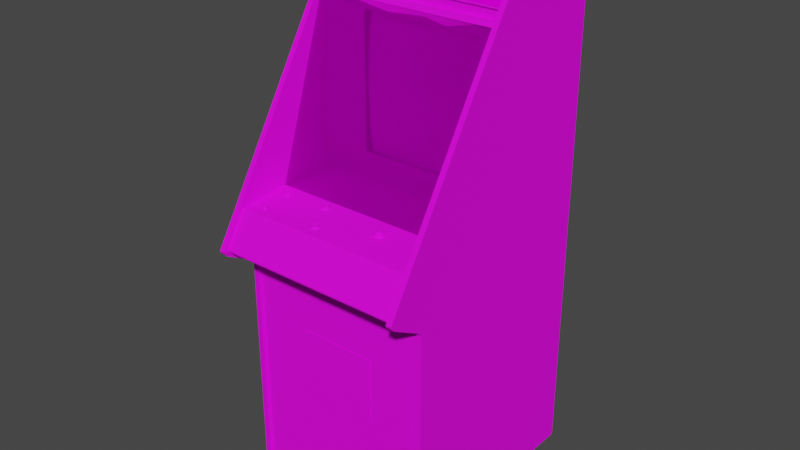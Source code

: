 # Source: tempest.blend  (saved by Blender 2.93.20; exported with 4.5.12 LTS)
import bpy
from mathutils import Matrix  # noqa: F401  (used for matrix-valued properties, if any)

bpy.ops.wm.read_factory_settings(use_empty=True)
scene = bpy.context.scene
scene.name = 'Scene'

# ---- images (referenced by path relative to the original .blend; pixels are not part of the script)
import os
ASSET_DIR = os.environ.get("B2B_ASSET_DIR", "")  # directory of the original .blend (textures are referenced by path, not embedded)
HERE = os.path.dirname(os.path.abspath(__file__))  # packed textures are extracted next to this script under _unpacked/

def load_image(name, relpath, width, height, colorspace="sRGB"):
    """Load a texture the original file referenced (path relative to the .blend, or extracted next to this script)."""
    p = next((c for c in (os.path.join(HERE, relpath), os.path.join(ASSET_DIR, relpath)) if relpath and os.path.exists(c)), "")
    if p:
        img = bpy.data.images.load(p, check_existing=True)
        img.name = name
    else:  # same state as the original file: an image datablock whose file is absent (Cycles renders it pink)
        img = bpy.data.images.new(name, width, height)
        img.source = "FILE"
        img.filepath = "//" + (relpath or name)
    img.colorspace_settings.name = colorspace
    return img
img_tempestmarqueemap_tiff = load_image('tempestmarqueemap.TIFF', 'tempestmarqueemap.TIFF', 1024, 1024, 'sRGB')
img_tempesttitlemap_tiff = load_image('tempesttitlemap.TIFF', 'tempesttitlemap.TIFF', 1024, 1024, 'sRGB')
img_tempestglassa_tiff = load_image('tempestglassa.TIFF', 'tempestglassa.TIFF', 1024, 1024, 'sRGB')
img_tempesttexturemap_tiff = load_image('tempesttexturemap.TIFF', 'tempesttexturemap.TIFF', 1024, 1024, 'sRGB')

# ---- materials (node trees are filled in below, after node groups)
mat_tempestmarquee = bpy.data.materials.new('tempestmarquee')
mat_tempestmarquee.use_transparent_shadow = False
mat_tempestmarquee.roughness = 0.8807
mat_tempestmarquee.specular_intensity = 0.0
mat_tempesttitle = bpy.data.materials.new('tempesttitle')
mat_tempesttitle.use_transparent_shadow = False
mat_tempesttitle.roughness = 0.8807
mat_tempesttitle.specular_intensity = 0.0
mat_tempestglass = bpy.data.materials.new('tempestglass')
mat_tempestglass.use_transparent_shadow = False
mat_tempestglass.roughness = 0.8807
mat_tempestglass.specular_intensity = 0.0
mat_tempesttexture = bpy.data.materials.new('tempesttexture')
mat_tempesttexture.use_transparent_shadow = False
mat_tempesttexture.roughness = 0.8539
mat_tempesttexture.specular_intensity = 0.1765

# ---- node groups
ng_auto_smooth = bpy.data.node_groups.new('Auto Smooth', 'GeometryNodeTree')
_s = ng_auto_smooth.interface.new_socket(name='Geometry', in_out='OUTPUT', socket_type='NodeSocketGeometry')
_s = ng_auto_smooth.interface.new_socket(name='Geometry', in_out='INPUT', socket_type='NodeSocketGeometry')
_s = ng_auto_smooth.interface.new_socket(name='Angle', in_out='INPUT', socket_type='NodeSocketFloat')
_s.subtype = 'ANGLE'
_s.min_value = 0.0
_s.max_value = 3.142
ng_auto_smooth.is_modifier = True
_N = ng_auto_smooth.nodes; _L = ng_auto_smooth.links
n0 = _N.new('NodeGroupOutput'); n0.name = 'Group Output'; n0.location = (480, -100)
n1 = _N.new('NodeGroupInput'); n1.name = 'Group Input'; n1.location = (-420, -300)
n2 = _N.new('NodeGroupInput'); n2.name = 'Group Input.001'; n2.location = (-60, -100)
n3 = _N.new('GeometryNodeSetShadeSmooth'); n3.name = 'Set Shade Smooth'; n3.location = (120, -100)
n3.domain = 'EDGE'
n4 = _N.new('GeometryNodeSetShadeSmooth'); n4.name = 'Set Shade Smooth.001'; n4.location = (300, -100)
n5 = _N.new('GeometryNodeInputMeshEdgeAngle'); n5.name = 'Edge Angle'; n5.location = (-420, -220)
n6 = _N.new('GeometryNodeInputEdgeSmooth'); n6.name = 'Is Edge Smooth'; n6.location = (-60, -160)
n7 = _N.new('GeometryNodeInputShadeSmooth'); n7.name = 'Is Face Smooth'; n7.location = (-240, -340)
n8 = _N.new('FunctionNodeBooleanMath'); n8.name = 'Boolean Math'; n8.location = (-60, -220)
n9 = _N.new('FunctionNodeCompare'); n9.name = 'Compare'; n9.location = (-240, -180)
n9.operation = 'LESS_EQUAL'
_L.new(n5.outputs[0], n9.inputs[0])
_L.new(n4.outputs[0], n0.inputs[0])
_L.new(n1.outputs[1], n9.inputs[1])
_L.new(n9.outputs[0], n8.inputs[0])
_L.new(n7.outputs[0], n8.inputs[1])
_L.new(n2.outputs[0], n3.inputs[0])
_L.new(n6.outputs[0], n3.inputs[1])
_L.new(n3.outputs[0], n4.inputs[0])
_L.new(n8.outputs[0], n3.inputs[2])
n0.is_active_output = True

# ---- material node trees
mat_tempestmarquee.use_nodes = True; mat_tempestmarquee.node_tree.nodes.clear()
_N = mat_tempestmarquee.node_tree.nodes; _L = mat_tempestmarquee.node_tree.links
n0 = _N.new('ShaderNodeBsdfPrincipled'); n0.name = 'Principled BSDF'; n0.location = (10, 300)
n0.distribution = 'GGX'
n0.subsurface_method = 'BURLEY'
n0.inputs[2].default_value = 0.8807
n0.inputs[3].default_value = 1.45
n0.inputs[13].default_value = 0.0
n0.inputs[27].default_value = (0.0, 0.0, 0.0, 1.0)
n0.inputs[28].default_value = 1.0
n1 = _N.new('ShaderNodeOutputMaterial'); n1.name = 'Material Output'; n1.location = (300, 300)
n2 = _N.new('ShaderNodeTexImage'); n2.name = 'Image Texture'; n2.location = (-300, 600)
n2.image = img_tempestmarqueemap_tiff
_L.new(n0.outputs[0], n1.inputs[0])
_L.new(n2.outputs[0], n0.inputs[0])
n1.is_active_output = True
mat_tempesttitle.use_nodes = True; mat_tempesttitle.node_tree.nodes.clear()
_N = mat_tempesttitle.node_tree.nodes; _L = mat_tempesttitle.node_tree.links
n0 = _N.new('ShaderNodeBsdfPrincipled'); n0.name = 'Principled BSDF'; n0.location = (10, 300)
n0.distribution = 'GGX'
n0.subsurface_method = 'BURLEY'
n0.inputs[2].default_value = 0.8807
n0.inputs[3].default_value = 1.45
n0.inputs[13].default_value = 0.0
n0.inputs[27].default_value = (0.0, 0.0, 0.0, 1.0)
n0.inputs[28].default_value = 1.0
n1 = _N.new('ShaderNodeOutputMaterial'); n1.name = 'Material Output'; n1.location = (300, 300)
n2 = _N.new('ShaderNodeTexImage'); n2.name = 'Image Texture'; n2.location = (-300, 600)
n2.image = img_tempesttitlemap_tiff
_L.new(n0.outputs[0], n1.inputs[0])
_L.new(n2.outputs[0], n0.inputs[0])
n1.is_active_output = True
mat_tempestglass.use_nodes = True; mat_tempestglass.node_tree.nodes.clear()
_N = mat_tempestglass.node_tree.nodes; _L = mat_tempestglass.node_tree.links
n0 = _N.new('ShaderNodeBsdfPrincipled'); n0.name = 'Principled BSDF'; n0.location = (10, 300)
n0.distribution = 'GGX'
n0.subsurface_method = 'BURLEY'
n0.inputs[2].default_value = 0.8807
n0.inputs[3].default_value = 1.45
n0.inputs[4].default_value = 0.2
n0.inputs[13].default_value = 0.0
n0.inputs[27].default_value = (0.0, 0.0, 0.0, 1.0)
n0.inputs[28].default_value = 1.0
n1 = _N.new('ShaderNodeOutputMaterial'); n1.name = 'Material Output'; n1.location = (300, 300)
n2 = _N.new('ShaderNodeTexImage'); n2.name = 'Image Texture'; n2.location = (-300, 600)
n2.image = img_tempestglassa_tiff
_L.new(n0.outputs[0], n1.inputs[0])
_L.new(n2.outputs[0], n0.inputs[0])
n1.is_active_output = True
mat_tempesttexture.use_nodes = True; mat_tempesttexture.node_tree.nodes.clear()
_N = mat_tempesttexture.node_tree.nodes; _L = mat_tempesttexture.node_tree.links
n0 = _N.new('ShaderNodeBsdfPrincipled'); n0.name = 'Principled BSDF'; n0.location = (10, 300)
n0.distribution = 'GGX'
n0.subsurface_method = 'BURLEY'
n0.inputs[2].default_value = 0.8539
n0.inputs[3].default_value = 1.45
n0.inputs[13].default_value = 0.1765
n0.inputs[27].default_value = (0.0, 0.0, 0.0, 1.0)
n0.inputs[28].default_value = 1.0
n1 = _N.new('ShaderNodeOutputMaterial'); n1.name = 'Material Output'; n1.location = (300, 300)
n2 = _N.new('ShaderNodeTexImage'); n2.name = 'Image Texture'; n2.location = (-300, 600)
n2.image = img_tempesttexturemap_tiff
_L.new(n0.outputs[0], n1.inputs[0])
_L.new(n2.outputs[0], n0.inputs[0])
n1.is_active_output = True

# ---- world
world_world = bpy.data.worlds.new('World'); scene.world = world_world
world_world.use_nodes = True; world_world.node_tree.nodes.clear()
_N = world_world.node_tree.nodes; _L = world_world.node_tree.links
n0 = _N.new('ShaderNodeOutputWorld'); n0.name = 'World Output'; n0.location = (300, 300)
n1 = _N.new('ShaderNodeBackground'); n1.name = 'Background'; n1.location = (10, 300)
n1.inputs[0].default_value = (0.05088, 0.05088, 0.05088, 1.0)
_L.new(n1.outputs[0], n0.inputs[0])
n0.is_active_output = True
world_world.color = (0.05088, 0.05088, 0.05088)
world_world.use_sun_shadow = False
world_world.sun_shadow_jitter_overblur = 0.0

# ---- meshes
me_tempest = bpy.data.meshes.new('tempest')
me_tempest.from_pydata([(-0.0001693, 0.6056, -0.3561), (0.06746, 0.6056, -0.3561), (0.06746, 0.622, -0.366), (-0.0001693, 0.622, -0.366), (0.03213, 0.2093, -0.2467), (-0.09478, 0.2078, -0.2497), (-0.09364, 0.0581, -0.2535), (0.03213, 0.05734, -0.2516), (0.03213, 0.3556, -0.2531), (0.1583, 0.353, -0.255), (-0.09364, 0.353, -0.255), (0.1583, 0.0581, -0.2535), (0.1594, 0.2078, -0.2497), (0.2339, 0.3484, -0.2573), (-0.09022, -0.03309, -0.2577), (-0.1696, 0.3484, -0.2573), (0.2339, 0.06076, -0.2562), (0.03213, -0.03651, -0.2569), (0.224, 0.4278, -0.2607), (-0.09022, 0.44, -0.26), (0.03213, 0.4441, -0.2592), (0.03213, 0.4441, -0.2596), (0.1549, 0.44, -0.2603), (-0.1594, 0.4278, -0.2607), (-0.09022, 0.44, -0.2603), (-0.1696, 0.06076, -0.2562), (-0.1727, 0.2059, -0.2539), (-0.1727, 0.2055, -0.2543), (-0.1696, 0.348, -0.2577), (0.2373, 0.2059, -0.2539), (0.2373, 0.2055, -0.2543), (0.2339, 0.06038, -0.2565), (0.1549, -0.03309, -0.2577), (0.03213, -0.03689, -0.2573), (-0.09022, -0.03347, -0.2581), (0.2339, 0.348, -0.2577), (0.1549, 0.44, -0.26), (0.224, 0.4278, -0.2611), (-0.1696, 0.06038, -0.2565), (0.224, -0.02169, -0.2584), (0.1549, -0.03347, -0.2581), (-0.1594, -0.02207, -0.2588), (-0.1594, -0.02169, -0.2584), (0.224, -0.02207, -0.2588), (-0.1594, 0.4278, -0.2611), (-0.2772, 0.4985, -0.1756), (-0.2772, -0.07945, 0.01323), (0.341, -0.07945, 0.01323), (0.341, 0.4985, -0.1756), (-0.2209, -0.06767, 0.05845), (-0.2209, -0.06691, 0.05123), (-0.2209, -0.07109, 0.05807), (-0.2209, -0.08097, 0.06529), (-0.2293, -0.08097, 0.06187), (-0.2175, -0.07451, 0.1512), (-0.2175, -0.06729, 0.05465), (-0.2095, -0.08021, 0.05389), (-0.2247, -0.07831, 0.1508), (-0.2247, -0.07451, 0.1512), (-0.2247, -0.07071, 0.05465), (-0.2247, -0.06729, 0.05465), (-0.2236, -0.06729, 0.05731), (-0.2175, -0.07831, 0.1508), (-0.2209, -0.07793, 0.1474), (-0.2209, -0.07451, 0.1477), (-0.2236, -0.07451, 0.1485), (-0.2209, -0.07831, 0.1542), (-0.2209, -0.07489, 0.1546), (-0.2186, -0.07489, 0.1534), (-0.2175, -0.07071, 0.05465), (-0.2186, -0.07033, 0.05199), (-0.2186, -0.06691, 0.05237), (-0.2772, -1.057, -0.5803), (-0.2772, 0.693, -0.5803), (0.341, 0.693, -0.5803), (-0.295, -1.054, 0.1436), (-0.295, -0.2941, 0.1432), (0.341, 0.698, -0.2873), (-0.2779, 0.6843, -0.2881), (0.3593, -1.054, -0.5871), (-0.295, -1.054, -0.5871), (0.3403, 0.6843, -0.2881), (0.341, -1.057, -0.5803), (-0.2772, -0.2592, 0.1333), (-0.2772, -1.053, 0.1333), (0.341, -1.053, 0.1333), (0.341, -0.2592, 0.1333), (-0.2779, -0.06691, -0.3067), (-0.2779, -0.08553, 0.02425), (0.3403, -0.08553, 0.02425), (0.3403, -0.06691, -0.3067), (0.341, -0.07679, 0.01209), (-0.2768, -0.07679, 0.01209), (-0.2768, -0.09009, 0.1804), (-0.295, 0.6983, -0.5871), (0.341, 0.6983, -0.5871), (0.3593, 0.6983, -0.5871), (0.1621, -0.4613, 0.1363), (-0.1001, -0.4613, 0.1363), (-0.1001, -0.6802, 0.1363), (0.1621, -0.6802, 0.1363), (0.341, -0.282, 0.1318), (-0.2768, -0.282, 0.1318), (0.3593, -0.201, 0.2701), (0.3593, -0.2736, 0.1626), (-0.295, 0.6949, -0.282), (-0.2768, -0.201, 0.2701), (-0.2768, -0.2736, 0.1626), (-0.1746, 0.4301, -0.2432), (-0.2806, 0.4916, -0.1805), (-0.2794, -0.07261, -0.1809), (0.3422, 0.4916, -0.1805), (0.2396, 0.4301, -0.2432), (0.2396, -0.02207, -0.2436), (-0.1746, -0.02207, -0.2436), (0.3422, -0.07261, -0.1809), (0.341, 0.693, -0.2869), (-0.2772, 0.693, -0.2869), (0.341, -0.1969, 0.2553), (0.341, -0.09655, 0.1922), (-0.2768, -0.09655, 0.1922), (-0.2772, 0.5342, -0.1908), (-0.07768, -0.07603, 0.04857), (-0.2555, 0.5589, -0.2026), (-0.186, 0.5589, -0.2026), (-0.186, 0.6657, -0.2679), (-0.2555, 0.6657, -0.2679), (-0.2236, -0.07831, 0.1534), (-0.2293, -0.08819, 0.158), (-0.2209, -0.07033, 0.05085), (-0.02601, -0.08363, 0.1451), (0.1644, -0.06235, 0.07593), (0.1442, -0.06121, 0.06187), (0.1442, -0.07527, 0.08885), (0.341, 0.4886, -0.1665), (-0.2772, 0.5023, -0.1745), (0.1336, -0.07413, 0.07023), (-0.06894, -0.07185, 0.05731), (-0.07616, -0.07223, 0.06111), (-0.07578, -0.07717, 0.06187), (-0.2323, -0.08743, 0.15), (-0.2095, -0.08743, 0.15), (-0.2209, -0.07907, 0.04249), (0.341, 0.6949, -0.282), (0.341, -0.201, 0.2701), (-0.295, -0.201, 0.2701), (-0.03817, -0.07907, 0.1496), (0.1628, -0.07489, 0.08163), (0.1579, -0.07527, 0.08695), (0.1442, -0.06349, 0.08961), (-0.295, -0.2736, 0.1626), (-0.2768, -1.054, 0.1436), (-0.2768, -0.2941, 0.1432), (0.341, -0.2736, 0.1626), (0.3593, -1.054, 0.1436), (0.3593, -0.2941, 0.1432), (0.341, -0.2941, 0.1432), (0.341, 0.5319, -0.1969), (0.1556, -0.07565, 0.08923), (0.1571, -0.08591, 0.09227), (-0.01727, -0.07945, 0.1534), (-0.02449, -0.07983, 0.1576), (-0.02449, -0.08477, 0.158), (0.1647, -0.07451, 0.07479), (0.1625, -0.07375, 0.06605), (0.1381, -0.06311, 0.08581), (0.1381, -0.07527, 0.08467), (-0.2772, 0.4886, -0.1665), (0.1628, -0.06197, 0.06871), (0.1628, -0.07375, 0.06795), (-0.06818, -0.07565, 0.04059), (-0.07578, -0.07527, 0.03603), (-0.08452, -0.07565, 0.03755), (0.1465, -0.07337, 0.05921), (0.1336, -0.07489, 0.07935), (0.1298, -0.08401, 0.06833), (-0.02449, -0.08287, 0.1322), (-0.03323, -0.08287, 0.1337), (-0.03285, -0.07793, 0.1352), (-0.01651, -0.08325, 0.1367), (-0.02449, -0.07793, 0.1337), (0.1298, -0.08477, 0.07973), (0.1359, -0.08553, 0.08923), (0.1461, -0.08591, 0.09378), (-0.01651, -0.08439, 0.1534), (-0.01347, -0.08363, 0.1451), (-0.01461, -0.07869, 0.1455), (-0.06818, -0.07679, 0.05731), (-0.06476, -0.07641, 0.04895), (-0.0659, -0.07147, 0.04933), (-0.06894, -0.07071, 0.04173), (0.1579, -0.06349, 0.08809), (-0.0906, -0.07679, 0.05351), (-0.0906, -0.07603, 0.04439), (-0.09592, -0.07869, 0.04249), (-0.09592, -0.07983, 0.05541), (-0.08756, -0.08059, 0.06529), (-0.08452, -0.07717, 0.06035), (-0.04463, -0.08629, 0.1386), (-0.04463, -0.08743, 0.1515), (-0.03893, -0.08401, 0.1496), (-0.03323, -0.08477, 0.1565), (-0.03627, -0.08819, 0.1614), (-0.02335, -0.08553, 0.1265), (-0.03627, -0.08553, 0.1287), (-0.03893, -0.08363, 0.1405), (-0.2323, -0.08021, 0.05389), (-0.2209, -0.08667, 0.1386), (-0.2209, -0.08857, 0.1614), (-0.2768, -1.054, -0.5871), (0.341, -1.054, 0.1436), (0.341, -1.054, -0.5871), (-0.08946, -0.07147, 0.05351), (-0.2772, 0.5023, -0.1969), (0.341, 0.5023, -0.1745), (0.1465, -0.07565, 0.09075), (0.1385, -0.07527, 0.08695), (0.341, 0.5023, -0.1969), (-0.2768, 0.6983, -0.5871), (-0.01195, -0.08781, 0.1572), (-0.06362, -0.08021, 0.06111), (-0.06362, -0.07831, 0.03679), (-0.03817, -0.07869, 0.1413), (-0.01727, -0.07831, 0.1379), (-0.08414, -0.07071, 0.03907), (-0.08946, -0.07109, 0.04515), (-0.07616, -0.07033, 0.03755), (0.1351, -0.07451, 0.07821), (0.1351, -0.07413, 0.07137), (0.1351, -0.06197, 0.07213), (0.1351, -0.06273, 0.07935), (0.1514, -0.07299, 0.05997), (0.1514, -0.06121, 0.06073), (0.1442, -0.07337, 0.06073), (-0.02335, -0.08819, 0.1637), (-0.07464, -0.08059, 0.06757), (-0.007769, -0.08667, 0.1451), (-0.01195, -0.08591, 0.1329), (-0.05906, -0.07945, 0.04895), (-0.07464, -0.07793, 0.02995), (-0.08756, -0.07793, 0.03223), (-0.08414, -0.07223, 0.05997), (-0.03285, -0.07945, 0.1561), (0.341, -0.2827, 0.1512), (0.1359, -0.08325, 0.05883), (0.1571, -0.08287, 0.05579), (0.1461, -0.08287, 0.05427), (0.1659, -0.08515, 0.08467), (-0.2772, 0.5319, -0.1969), (0.341, -0.2204, 0.2587), (-0.295, -0.2204, 0.2587), (-0.295, -0.2132, 0.2667), (0.3593, -0.2204, 0.2587), (-0.2768, -0.2204, 0.2587), (-0.2768, -0.2033, 0.2708), (-0.295, -0.2033, 0.2708), (-0.2768, -0.2827, 0.1512), (0.3593, -0.2827, 0.1512), (-0.2293, -0.08705, 0.142), (-0.2236, -0.07793, 0.1485), (-0.2129, -0.08819, 0.158), (-0.2186, -0.07831, 0.1534), (-0.2129, -0.08097, 0.06187), (-0.2293, -0.07945, 0.04553), (-0.2129, -0.07945, 0.04553), (-0.2129, -0.08705, 0.142), (0.1625, -0.07527, 0.08353), (0.341, 0.5319, -0.1919), (-0.2768, -0.201, 0.2568), (0.1514, -0.07565, 0.08961), (0.1514, -0.06349, 0.09075), (0.1628, -0.06273, 0.08277), (0.1579, -0.06121, 0.06339), (0.1659, -0.08363, 0.06339), (0.1689, -0.08439, 0.07403), (-0.2768, -0.2048, 0.256), (-0.2768, -0.2132, 0.2667), (0.3593, -0.2132, 0.2667), (-0.2236, -0.07489, 0.1534), (-0.2236, -0.06691, 0.05237), (-0.2186, -0.07451, 0.1485), (-0.2186, -0.07109, 0.05693), (0.1556, -0.07337, 0.06035), (0.1385, -0.07337, 0.06263), (0.1381, -0.07337, 0.06491), (0.1644, -0.07413, 0.07479), (0.1381, -0.06159, 0.06567), (0.1579, -0.07337, 0.06263), (-0.2186, -0.06729, 0.05731), (-0.2186, -0.07793, 0.1485), (-0.2236, -0.07033, 0.05199), (-0.2236, -0.07109, 0.05693), (-0.295, -0.2827, 0.1512), (-0.2768, -0.09199, 0.1873), (0.341, -0.09009, 0.1804), (0.3593, 0.6968, -0.2835), (0.3593, 0.6976, -0.2858), (0.341, 0.6976, -0.2858), (-0.2768, 0.6976, -0.2858), (-0.295, 0.6968, -0.2835), (0.341, 0.6968, -0.2835), (-0.2772, 0.5327, -0.1904), (-0.2772, 0.5319, -0.1919), (0.341, -0.09199, 0.1873), (0.341, -0.2086, 0.2697), (0.341, -0.2132, 0.2667), (-0.2768, -0.2079, 0.253), (0.341, -0.2079, 0.253), (-0.2768, -0.2086, 0.2697), (0.341, -0.201, 0.2568), (-0.2768, -0.1969, 0.2553), (0.3593, 0.698, -0.2873), (0.341, -0.2048, 0.256), (-0.2768, 0.6949, -0.282), (0.341, 0.5327, -0.1904), (0.341, 0.5342, -0.1908), (0.341, -0.2033, 0.2708), (0.3593, -0.2033, 0.2708), (0.3593, -0.2067, 0.2705), (0.3593, 0.6949, -0.282), (-0.2768, 0.698, -0.2873), (-0.295, 0.698, -0.2873), (-0.2768, -0.2067, 0.2705), (-0.295, -0.2067, 0.2705), (-0.2768, 0.6968, -0.2835), (0.3593, -0.2086, 0.2697), (0.341, -0.2067, 0.2705), (-0.295, -0.2086, 0.2697), (-0.295, 0.6976, -0.2858), (0.3426, 0.6888, -0.2835), (-0.2753, 0.6888, -0.2835), (-0.2753, 0.5388, -0.1919), (0.3426, 0.5388, -0.1919)], [], [(307, 312, 275, 306), (32, 17, 33, 40), (229, 286, 284, 228), (8, 10, 5, 4), (6, 7, 4, 5), (10, 8, 20, 19), (5, 26, 25, 6), (178, 180, 176, 177), (133, 269, 270, 149), (127, 57, 140, 128), (6, 25, 42, 14), (49, 61, 291, 51), (17, 32, 11, 7), (12, 29, 13, 9), (14, 17, 7, 6), (15, 10, 19, 23), (18, 36, 9, 13), (36, 18, 37, 22), (21, 24, 19, 20), (12, 4, 7, 11), (25, 26, 27), (28, 27, 26), (13, 29, 30), (31, 30, 29), (230, 229, 228, 227), (18, 13, 35), (30, 35, 13), (24, 44, 23, 19), (42, 25, 38), (27, 38, 25), (26, 15, 28), (44, 28, 15), (14, 42, 41, 34), (17, 14, 34, 33), (66, 261, 68, 67), (29, 16, 31), (43, 31, 16), (38, 41, 42), (16, 39, 43), (15, 23, 44), (35, 37, 18), (249, 153, 104, 252), (261, 66, 208, 260), (264, 142, 129, 70), (216, 174, 181, 182), (60, 50, 279), (56, 264, 70, 69), (242, 146, 200, 201), (259, 63, 207, 258), (62, 289, 280, 54), (58, 278, 67), (215, 216, 182, 183), (60, 61, 49), (58, 65, 259, 57), (54, 280, 64), (59, 291, 61, 60), (58, 64, 65), (63, 259, 65, 64), (67, 68, 54), (186, 160, 184, 185), (49, 288, 55), (60, 279, 290, 59), (55, 71, 50), (77, 297, 296, 311), (321, 75, 76), (320, 152, 151), (77, 210, 156), (311, 155, 154), (150, 292, 256, 107), (209, 218, 320, 151), (139, 187, 137, 138), (77, 95, 211, 210), (79, 96, 311, 154), (73, 117, 116, 74), (276, 308, 327, 251), (117, 121, 315, 116), (89, 90, 87, 88), (80, 94, 218, 209), (106, 313, 105, 145), (153, 144, 143), (319, 103, 104), (150, 145, 105), (313, 106, 107), (115, 111, 112, 113), (108, 111, 109), (108, 112, 111), (243, 297, 77, 156), (114, 110, 115), (114, 115, 113), (134, 214, 135, 167), (156, 210, 154, 155), (138, 137, 122), (311, 96, 95, 77), (290, 129, 142, 263), (69, 281, 262, 56), (52, 262, 281, 51), (265, 207, 63, 289), (161, 160, 130), (131, 132, 286), (169, 133, 166), (273, 181, 175), (163, 136, 174), (267, 314, 301, 302), (71, 55, 69, 70), (289, 62, 141, 265), (306, 102, 101, 307), (268, 275, 312, 309), (90, 81, 78, 87), (213, 135, 214, 217), (146, 242, 130), (157, 267, 302, 248), (211, 95, 96, 79), (169, 147, 148), (131, 165, 149), (153, 243, 257, 104), (152, 256, 292, 76), (212, 241, 122), (273, 183, 182), (246, 244, 283, 173), (190, 189, 188, 170), (40, 43, 39, 32), (16, 11, 32, 39), (286, 132, 233, 284), (36, 20, 8, 9), (20, 36, 22, 21), (161, 242, 201, 162), (10, 15, 26, 5), (164, 163, 274, 273), (67, 278, 127, 66), (129, 290, 279, 50), (162, 184, 160, 161), (138, 241, 197, 139), (159, 247, 266, 158), (146, 222, 205, 200), (224, 226, 171, 172), (232, 272, 287, 231), (201, 200, 199, 202), (187, 139, 235, 220), (170, 188, 238, 221), (196, 235, 139, 197), (205, 177, 204, 198), (197, 192, 195, 196), (125, 126, 123, 124), (316, 326, 318, 317), (120, 310, 118, 119), (85, 86, 83, 84), (189, 137, 187, 188), (169, 287, 272, 168), (163, 173, 283), (273, 245, 282, 164), (163, 216, 215), (331, 332, 329, 330), (200, 205, 198, 199), (194, 195, 192, 193), (291, 59, 206, 53), (202, 234, 162, 201), (178, 222, 130), (223, 180, 130), (224, 225, 122), (190, 226, 122), (4, 12, 9, 8), (169, 227, 228), (131, 229, 230), (191, 270, 269, 148), (169, 284, 233), (176, 179, 237, 203), (193, 172, 240, 194), (220, 238, 188, 187), (184, 162, 234, 219), (177, 176, 203, 204), (179, 185, 236, 237), (114, 108, 109, 110), (67, 54, 64, 58), (172, 193, 225, 224), (11, 16, 29, 12), (136, 283, 244, 175), (288, 49, 51, 281), (292, 328, 321, 76), (217, 157, 248, 213), (311, 296, 257, 155), (321, 328, 298, 320), (192, 197, 241, 212), (273, 175, 244), (273, 246, 245), (273, 247, 159), (160, 186, 130), (137, 189, 122), (323, 327, 308, 322), (153, 249, 144), (79, 154, 210, 211), (150, 250, 145), (297, 300, 295, 296), (103, 252, 104), (254, 106, 145, 255), (106, 253, 107), (250, 150, 107, 253), (320, 298, 256, 152), (219, 236, 185, 184), (51, 291, 53, 52), (128, 208, 66, 127), (263, 206, 59, 290), (258, 140, 57, 259), (260, 141, 62, 261), (221, 239, 171, 170), (163, 158, 266), (172, 171, 239, 240), (180, 223, 179, 176), (173, 282, 245, 246), (226, 190, 170, 171), (223, 186, 185, 179), (313, 324, 299, 105), (168, 131, 285, 169), (169, 148, 269), (131, 149, 270), (132, 232, 231, 233), (131, 191, 271), (165, 230, 227, 166), (131, 272, 232), (249, 305, 144), (250, 251, 145), (273, 244, 246), (163, 266, 247, 274), (273, 159, 183), (158, 215, 183, 159), (273, 182, 181), (321, 94, 80, 75), (273, 274, 247), (186, 223, 130), (189, 190, 122), (241, 138, 122), (242, 161, 130), (180, 178, 130), (226, 224, 122), (222, 146, 130), (225, 212, 122), (106, 276, 253), (103, 277, 252), (54, 68, 261, 62), (281, 69, 55, 288), (50, 71, 70, 129), (174, 136, 175, 181), (177, 205, 222, 178), (64, 280, 289, 63), (57, 127, 278, 58), (163, 174, 216), (163, 282, 173), (163, 283, 136), (163, 215, 158), (163, 164, 282), (313, 107, 256), (103, 319, 143, 144), (319, 104, 257), (74, 82, 72, 73), (169, 269, 133), (147, 285, 131, 271), (169, 228, 284), (169, 285, 147), (131, 286, 229), (148, 147, 271, 191), (169, 166, 227), (131, 270, 191), (60, 49, 55, 50), (169, 233, 231), (131, 230, 165), (169, 231, 287), (131, 168, 272), (131, 232, 132), (212, 225, 193, 192), (166, 133, 149, 165), (292, 150, 105), (243, 153, 143), (326, 304, 325, 318), (47, 48, 45, 46), (296, 295, 257), (317, 103, 144, 316), (298, 324, 256), (252, 277, 305, 249), (292, 299, 328), (243, 300, 297), (251, 327, 145), (319, 295, 300, 143), (253, 276, 251, 250), (305, 304, 144), (119, 303, 293, 120), (320, 218, 94, 321), (106, 308, 276), (103, 325, 277), (92, 93, 294, 91), (99, 100, 97, 98), (292, 105, 299), (93, 293, 303, 294), (75, 80, 209, 151), (326, 316, 144), (76, 75, 151, 152), (323, 255, 145), (277, 325, 304, 305), (103, 317, 318), (243, 143, 300), (328, 299, 324, 298), (310, 268, 309, 118), (106, 254, 322), (106, 322, 308), (121, 301, 314, 315), (324, 313, 256), (103, 318, 325), (255, 323, 322, 254), (304, 326, 144), (295, 319, 257), (327, 323, 145), (155, 257, 243, 156), (2, 3, 0, 1)])
me_tempest.polygons.foreach_set('use_smooth', [True] * 311)
me_tempest.polygons.foreach_set('material_index', [3, 1, 3, 1, 1, 1, 1, 3, 3, 3, 1, 3, 1, 1, 1, 1, 1, 1, 1, 1, 1, 1, 1, 1, 3, 1, 1, 1, 1, 1, 1, 1, 1, 1, 3, 1, 1, 1, 1, 1, 1, 3, 3, 3, 3, 3, 3, 3, 3, 3, 3, 3, 3, 3, 3, 3, 3, 3, 3, 3, 3, 3, 3, 3, 3, 3, 3, 3, 3, 3, 3, 3, 3, 3, 3, 3, 3, 3, 3, 3, 3, 3, 3, 3, 3, 3, 3, 3, 3, 3, 3, 3, 3, 3, 3, 3, 3, 3, 3, 3, 3, 3, 3, 3, 3, 3, 3, 3, 3, 3, 3, 3, 3, 3, 3, 3, 3, 3, 3, 3, 1, 1, 3, 1, 1, 3, 1, 3, 3, 3, 3, 3, 3, 3, 3, 3, 3, 3, 3, 3, 3, 3, 3, 3, 3, 3, 3, 3, 3, 3, 3, 0, 3, 3, 3, 3, 3, 3, 3, 3, 1, 3, 3, 3, 3, 3, 3, 3, 3, 3, 3, 3, 3, 3, 1, 3, 3, 3, 3, 3, 3, 3, 3, 3, 3, 3, 3, 3, 3, 3, 3, 3, 3, 3, 3, 3, 3, 3, 3, 3, 3, 3, 3, 3, 3, 3, 3, 3, 3, 3, 3, 3, 3, 3, 3, 3, 3, 3, 3, 3, 3, 3, 3, 3, 3, 3, 3, 3, 3, 3, 3, 3, 3, 3, 3, 3, 3, 3, 3, 3, 3, 3, 3, 3, 3, 3, 3, 3, 3, 3, 3, 3, 3, 3, 3, 3, 3, 3, 3, 3, 3, 3, 3, 3, 3, 3, 3, 3, 3, 3, 3, 3, 2, 3, 3, 3, 3, 3, 3, 3, 3, 3, 3, 3, 3, 3, 3, 3, 3, 3, 3, 3, 3, 3, 3, 3, 3, 3, 3, 3, 3, 3, 3, 3, 3, 3, 3, 3, 3, 3, 0])
_uv = me_tempest.uv_layers.new(name='UVMap')
_uv.uv.foreach_set('vector', [0.6116, 0.003238, 0.6116, 0.003238, 0.6116, 0.003238, 0.6116, 0.003238, 0.7679, 0.05905, 0.5, 0.05068, 0.5, 0.05068, 0.7679, 0.05905, 0.4637, 0.09533, 0.4637, 0.09533, 0.4637, 0.09533, 0.4637, 0.09533, 0.5, 0.7791, 0.2237, 0.7763, 0.2209, 0.5, 0.5, 0.5, 0.2237, 0.2237, 0.5, 0.2209, 0.5, 0.5, 0.2209, 0.5, 0.2237, 0.7763, 0.5, 0.7791, 0.5, 0.9493, 0.2321, 0.9409, 0.2209, 0.5, 0.05068, 0.5, 0.05905, 0.2321, 0.2237, 0.2237, 0.4553, 0.08417, 0.4777, 0.08696, 0.4777, 0.09254, 0.4526, 0.08975, 0.4637, 0.09533, 0.4637, 0.09533, 0.4637, 0.09533, 0.4637, 0.09533, 0.8712, 0.6702, 0.8712, 0.6702, 0.8712, 0.6702, 0.8712, 0.6702, 0.2237, 0.2237, 0.05905, 0.2321, 0.08138, 0.08138, 0.2321, 0.05905, 0.3856, 0.5921, 0.3856, 0.5921, 0.3856, 0.5921, 0.3856, 0.5921, 0.5, 0.05068, 0.7679, 0.05905, 0.7763, 0.2237, 0.5, 0.2209, 0.7791, 0.5, 0.9493, 0.5, 0.9409, 0.7679, 0.7763, 0.7763, 0.2321, 0.05905, 0.5, 0.05068, 0.5, 0.2209, 0.2237, 0.2237, 0.05905, 0.7679, 0.2237, 0.7763, 0.2321, 0.9409, 0.08138, 0.9186, 0.9186, 0.9186, 0.7679, 0.9409, 0.7763, 0.7763, 0.9409, 0.7679, 0.7679, 0.9409, 0.9186, 0.9186, 0.9186, 0.9186, 0.7679, 0.9409, 0.5, 0.9493, 0.2321, 0.9409, 0.2321, 0.9409, 0.5, 0.9493, 0.7791, 0.5, 0.5, 0.5, 0.5, 0.2209, 0.7763, 0.2237, 0.05905, 0.2321, 0.05068, 0.5, 0.05068, 0.5, 0.05905, 0.7679, 0.05068, 0.5, 0.05068, 0.5, 0.9409, 0.7679, 0.9493, 0.5, 0.9493, 0.5, 0.9409, 0.2321, 0.9493, 0.5, 0.9493, 0.5, 0.4637, 0.09533, 0.4637, 0.09533, 0.4637, 0.09533, 0.4637, 0.09533, 0.9186, 0.9186, 0.9409, 0.7679, 0.9409, 0.7679, 0.9493, 0.5, 0.9409, 0.7679, 0.9409, 0.7679, 0.2321, 0.9409, 0.08138, 0.9186, 0.08138, 0.9186, 0.2321, 0.9409, 0.08138, 0.08138, 0.05905, 0.2321, 0.05905, 0.2321, 0.05068, 0.5, 0.05905, 0.2321, 0.05905, 0.2321, 0.05068, 0.5, 0.05905, 0.7679, 0.05905, 0.7679, 0.08138, 0.9186, 0.05905, 0.7679, 0.05905, 0.7679, 0.2321, 0.05905, 0.08138, 0.08138, 0.08138, 0.08138, 0.2321, 0.05905, 0.5, 0.05068, 0.2321, 0.05905, 0.2321, 0.05905, 0.5, 0.05068, 0.3856, 0.5921, 0.3856, 0.5921, 0.3856, 0.5921, 0.3856, 0.5921, 0.9493, 0.5, 0.9409, 0.2321, 0.9409, 0.2321, 0.9186, 0.08138, 0.9409, 0.2321, 0.9409, 0.2321, 0.05905, 0.2321, 0.08138, 0.08138, 0.08138, 0.08138, 0.9409, 0.2321, 0.9186, 0.08138, 0.9186, 0.08138, 0.05905, 0.7679, 0.08138, 0.9186, 0.08138, 0.9186, 0.9409, 0.7679, 0.9186, 0.9186, 0.9186, 0.9186, 0.9019, 0.00882, 0.9019, 0.00882, 0.9019, 0.00882, 0.9019, 0.00882, 0.8712, 0.6702, 0.8712, 0.6702, 0.8712, 0.6702, 0.8712, 0.6702, 0.8712, 0.6702, 0.8712, 0.6702, 0.8712, 0.6702, 0.8712, 0.6702, 0.4163, 0.1065, 0.4163, 0.1065, 0.4163, 0.1065, 0.4163, 0.1065, 0.3856, 0.5921, 0.3856, 0.5921, 0.3856, 0.5921, 0.8712, 0.6702, 0.8712, 0.6702, 0.8712, 0.6702, 0.8712, 0.6702, 0.4553, 0.02556, 0.4386, 0.04231, 0.4358, 0.0451, 0.4526, 0.02556, 0.8712, 0.6702, 0.8712, 0.6702, 0.8712, 0.6702, 0.8712, 0.6702, 0.3856, 0.5921, 0.3856, 0.5921, 0.3856, 0.5921, 0.3856, 0.5921, 0.3856, 0.5921, 0.3856, 0.5921, 0.3856, 0.5921, 0.4163, 0.1065, 0.4163, 0.1065, 0.4163, 0.1065, 0.4163, 0.1065, 0.3856, 0.5921, 0.3856, 0.5921, 0.3856, 0.5921, 0.3856, 0.5921, 0.3856, 0.5921, 0.3856, 0.5921, 0.3856, 0.5921, 0.3856, 0.5921, 0.3856, 0.5921, 0.3856, 0.5921, 0.3856, 0.5921, 0.3856, 0.5921, 0.3856, 0.5921, 0.3856, 0.5921, 0.3856, 0.5921, 0.3856, 0.5921, 0.3856, 0.5921, 0.3856, 0.5921, 0.3856, 0.5921, 0.3856, 0.5921, 0.3856, 0.5921, 0.3856, 0.5921, 0.3856, 0.5921, 0.3856, 0.5921, 0.5056, 0.05347, 0.4972, 0.03115, 0.5, 0.03394, 0.5084, 0.05626, 0.3856, 0.5921, 0.3856, 0.5921, 0.3856, 0.5921, 0.3856, 0.5921, 0.3856, 0.5921, 0.3856, 0.5921, 0.3856, 0.5921, 0.3856, 0.5921, 0.3856, 0.5921, 0.3856, 0.5921, 0.9019, 0.00882, 0.9019, 0.00882, 0.9019, 0.00882, 0.9019, 0.00882, 0.1651, 0.9996, 0.3939, 0.006029, 0.3939, 0.4358, 0.4442, 0.1065, 0.4442, 0.1065, 0.4442, 0.1065, 0.4386, 0.1037, 0.4386, 0.1037, 0.4386, 0.1037, 0.1651, 1.002, 0.3967, 0.4358, 0.3967, 0.003238, 0.8963, 0.00882, 0.8963, 0.00882, 0.8963, 0.00882, 0.8963, 0.00882, 0.4442, 0.1065, 0.4442, 0.1065, 0.4442, 0.1065, 0.4442, 0.1065, 0.4777, 0.01998, 0.5, 0.03394, 0.4972, 0.03115, 0.4777, 0.01998, 0.4386, 0.1037, 0.4386, 0.1037, 0.4386, 0.1037, 0.4386, 0.1037, 0.006029, 0.003238, 0.006029, 1.002, 0.1651, 1.002, 0.3967, 0.003238, 0.4163, 0.1065, 0.4163, 0.1065, 0.4163, 0.1065, 0.4163, 0.1065, 0.8963, 0.00882, 0.8963, 0.00882, 0.8963, 0.00882, 0.8963, 0.00882, 0.4163, 0.1065, 0.4163, 0.1065, 0.4163, 0.1065, 0.4163, 0.1065, 0.5251, 0.09533, 0.5251, 0.09533, 0.5251, 0.09533, 0.5251, 0.09533, 0.8963, 0.00882, 0.8963, 0.00882, 0.8963, 0.00882, 0.8963, 0.00882, 0.8963, 0.00882, 0.8963, 0.00882, 0.8963, 0.00882, 0.8963, 0.00882, 0.4386, 0.1037, 0.4386, 0.1037, 0.4386, 0.1037, 0.1679, 0.9996, 0.4637, 0.4888, 0.4079, 0.447, 0.4023, 0.4498, 0.4609, 0.4888, 0.1679, 0.9996, 0.4442, 0.1065, 0.4442, 0.1065, 0.4442, 0.1065, 0.4386, 0.0758, 0.4386, 0.0758, 0.4386, 0.0758, 0.4386, 0.0758, 0.4386, 0.0758, 0.4386, 0.0758, 0.4386, 0.0758, 0.4386, 0.0758, 0.4386, 0.0758, 0.4386, 0.0758, 0.4386, 0.1037, 0.4386, 0.1037, 0.4386, 0.1037, 0.4386, 0.1037, 0.4386, 0.0758, 0.4386, 0.0758, 0.4386, 0.0758, 0.4386, 0.0758, 0.4386, 0.0758, 0.4386, 0.0758, 0.4246, 0.1121, 0.4246, 0.1121, 0.4246, 0.1121, 0.4246, 0.1121, 0.9019, 0.00882, 0.9019, 0.00882, 0.9019, 0.00882, 0.9019, 0.00882, 0.4777, 0.01998, 0.4972, 0.03115, 0.4721, 0.05626, 0.9019, 0.00882, 0.9019, 0.00882, 0.9019, 0.00882, 0.9019, 0.00882, 0.8712, 0.6702, 0.8712, 0.6702, 0.8712, 0.6702, 0.8712, 0.6702, 0.8712, 0.6702, 0.8712, 0.6702, 0.8712, 0.6702, 0.8712, 0.6702, 0.8712, 0.6702, 0.8712, 0.6702, 0.8712, 0.6702, 0.8712, 0.6702, 0.8712, 0.6702, 0.8712, 0.6702, 0.8712, 0.6702, 0.8712, 0.6702, 0.4777, 0.01998, 0.4972, 0.03115, 0.4721, 0.05626, 0.4637, 0.09533, 0.4637, 0.09533, 0.4637, 0.09533, 0.4637, 0.09533, 0.4637, 0.09533, 0.4637, 0.09533, 0.4163, 0.1065, 0.4163, 0.1065, 0.4163, 0.1065, 0.4163, 0.1065, 0.4163, 0.1065, 0.4163, 0.1065, 0.4163, 0.1065, 0.4163, 0.1065, 0.4163, 0.1065, 0.4163, 0.1065, 0.3856, 0.5921, 0.3856, 0.5921, 0.3856, 0.5921, 0.3856, 0.5921, 0.8712, 0.6702, 0.8712, 0.6702, 0.8712, 0.6702, 0.8712, 0.6702, 0.6116, 0.003238, 0.6116, 0.003238, 0.6116, 0.003238, 0.6116, 0.003238, 0.6033, 0.7679, 0.5977, 0.7679, 0.5977, 0.000447, 0.6033, 0.000447, 0.5251, 0.09533, 0.5251, 0.09533, 0.5251, 0.09533, 0.5251, 0.09533, 0.4246, 0.1121, 0.4246, 0.1121, 0.4246, 0.1121, 0.4246, 0.1121, 0.4386, 0.04231, 0.4553, 0.02556, 0.4721, 0.05626, 0.4163, 0.1065, 0.4163, 0.1065, 0.4163, 0.1065, 0.4163, 0.1065, 0.9019, 0.00882, 0.9019, 0.00882, 0.9019, 0.00882, 0.9019, 0.00882, 0.4637, 0.09533, 0.4637, 0.09533, 0.4637, 0.09533, 0.4637, 0.09533, 0.4637, 0.09533, 0.4637, 0.09533, 0.9019, 0.00882, 0.9019, 0.00882, 0.9019, 0.00882, 0.9019, 0.00882, 0.8963, 0.00882, 0.8963, 0.00882, 0.8963, 0.00882, 0.8963, 0.00882, 0.4386, 0.04231, 0.4553, 0.02556, 0.4721, 0.05626, 0.4163, 0.1065, 0.4163, 0.1065, 0.4163, 0.1065, 0.4163, 0.1065, 0.4163, 0.1065, 0.4163, 0.1065, 0.4163, 0.1065, 0.4972, 0.0758, 0.5056, 0.05347, 0.5084, 0.05626, 0.5, 0.08138, 0.7679, 0.05905, 0.9186, 0.08138, 0.9186, 0.08138, 0.7679, 0.05905, 0.9409, 0.2321, 0.7763, 0.2237, 0.7679, 0.05905, 0.9186, 0.08138, 0.4637, 0.09533, 0.4637, 0.09533, 0.4637, 0.09533, 0.4637, 0.09533, 0.7679, 0.9409, 0.5, 0.9493, 0.5, 0.7791, 0.7763, 0.7763, 0.5, 0.9493, 0.7679, 0.9409, 0.7679, 0.9409, 0.5, 0.9493, 0.4777, 0.01998, 0.4553, 0.02556, 0.4526, 0.02556, 0.4777, 0.01998, 0.2237, 0.7763, 0.05905, 0.7679, 0.05068, 0.5, 0.2209, 0.5, 0.4163, 0.1065, 0.4163, 0.1065, 0.4163, 0.1065, 0.4163, 0.1065, 0.3856, 0.5921, 0.3856, 0.5921, 0.3856, 0.5921, 0.3856, 0.5921, 0.3856, 0.5921, 0.3856, 0.5921, 0.3856, 0.5921, 0.3856, 0.5921, 0.4777, 0.01998, 0.5, 0.03394, 0.4972, 0.03115, 0.4777, 0.01998, 0.4777, 0.01998, 0.4553, 0.02556, 0.4526, 0.02556, 0.4777, 0.01998, 0.4163, 0.1065, 0.4163, 0.1065, 0.4163, 0.1065, 0.4163, 0.1065, 0.4386, 0.04231, 0.4386, 0.06464, 0.4358, 0.07022, 0.4358, 0.0451, 0.4553, 0.08417, 0.4777, 0.08696, 0.4777, 0.09254, 0.4526, 0.08975, 0.4637, 0.09533, 0.4637, 0.09533, 0.4637, 0.09533, 0.4637, 0.09533, 0.4526, 0.02556, 0.4358, 0.0451, 0.4191, 0.03952, 0.4442, 0.01161, 0.5, 0.03394, 0.4777, 0.01998, 0.4805, 0.006029, 0.514, 0.02556, 0.5, 0.08138, 0.5084, 0.05626, 0.5279, 0.05905, 0.514, 0.09254, 0.4442, 0.01161, 0.4805, 0.006029, 0.4777, 0.01998, 0.4526, 0.02556, 0.4358, 0.07022, 0.4526, 0.08975, 0.4442, 0.1037, 0.4191, 0.0758, 0.4526, 0.02556, 0.4358, 0.0451, 0.4191, 0.03952, 0.4442, 0.01161, 0.5307, 0.9968, 0.3856, 0.9968, 0.3856, 0.6814, 0.5307, 0.6814, 0.9019, 0.00882, 0.9019, 0.00882, 0.9019, 0.00882, 0.9019, 0.00882, 0.7623, 0.7679, 0.6088, 0.7679, 0.6088, 0.000447, 0.7623, 0.000447, 0.4163, 0.1065, 0.4163, 0.1065, 0.4163, 0.1065, 0.4163, 0.1065, 0.5056, 0.05347, 0.4972, 0.03115, 0.5, 0.03394, 0.5084, 0.05626, 0.4637, 0.09533, 0.4637, 0.09533, 0.4637, 0.09533, 0.4637, 0.09533, 0.4163, 0.1065, 0.4163, 0.1065, 0.4163, 0.1065, 0.4163, 0.1065, 0.4163, 0.1065, 0.4163, 0.1065, 0.4163, 0.1065, 0.4163, 0.1065, 0.4163, 0.1065, 0.4163, 0.1065, 0.000447, 0.000447, 0.9996, 0.000447, 0.9996, 0.9996, 0.000447, 0.9996, 0.4358, 0.0451, 0.4358, 0.07022, 0.4191, 0.0758, 0.4191, 0.03952, 0.4191, 0.0758, 0.4191, 0.03952, 0.4358, 0.0451, 0.4358, 0.07022, 0.8712, 0.6702, 0.8712, 0.6702, 0.8712, 0.6702, 0.8712, 0.6702, 0.4442, 0.01161, 0.4805, 0.006029, 0.4777, 0.01998, 0.4526, 0.02556, 0.4553, 0.08417, 0.4386, 0.06464, 0.4721, 0.05626, 0.4972, 0.0758, 0.4777, 0.08696, 0.4721, 0.05626, 0.4553, 0.08417, 0.4386, 0.06464, 0.4721, 0.05626, 0.4972, 0.0758, 0.4777, 0.08696, 0.4721, 0.05626, 0.5, 0.5, 0.7791, 0.5, 0.7763, 0.7763, 0.5, 0.7791, 0.4637, 0.09533, 0.4637, 0.09533, 0.4637, 0.09533, 0.4637, 0.09533, 0.4637, 0.09533, 0.4637, 0.09533, 0.4637, 0.09533, 0.4637, 0.09533, 0.4637, 0.09533, 0.4637, 0.09533, 0.4637, 0.09533, 0.4637, 0.09533, 0.4637, 0.09533, 0.4777, 0.09254, 0.5, 0.08138, 0.514, 0.09254, 0.4805, 0.1121, 0.4358, 0.07022, 0.4526, 0.08975, 0.4442, 0.1037, 0.4191, 0.0758, 0.514, 0.02556, 0.5279, 0.05905, 0.5084, 0.05626, 0.5, 0.03394, 0.5, 0.03394, 0.4777, 0.01998, 0.4805, 0.006029, 0.514, 0.02556, 0.4526, 0.08975, 0.4777, 0.09254, 0.4805, 0.1121, 0.4442, 0.1037, 0.5, 0.08138, 0.5084, 0.05626, 0.5279, 0.05905, 0.514, 0.09254, 0.4386, 0.0758, 0.4386, 0.0758, 0.4386, 0.0758, 0.4386, 0.0758, 0.3856, 0.5921, 0.3856, 0.5921, 0.3856, 0.5921, 0.3856, 0.5921, 0.4526, 0.08975, 0.4358, 0.07022, 0.4386, 0.06464, 0.4553, 0.08417, 0.7763, 0.2237, 0.9409, 0.2321, 0.9493, 0.5, 0.7791, 0.5, 0.4163, 0.1065, 0.4163, 0.1065, 0.4163, 0.1065, 0.4163, 0.1065, 0.3856, 0.5921, 0.3856, 0.5921, 0.3856, 0.5921, 0.3856, 0.5921, 0.3967, 0.4442, 0.1651, 0.9996, 0.1651, 0.9996, 0.3939, 0.4358, 0.5335, 0.003238, 0.5921, 0.003238, 0.5921, 0.9968, 0.5335, 0.9968, 0.1651, 1.002, 0.1679, 1.002, 0.4023, 0.4442, 0.3967, 0.4358, 0.8963, 0.00882, 0.8963, 0.00882, 0.8963, 0.00882, 0.8963, 0.00882, 0.4358, 0.0451, 0.4526, 0.02556, 0.4553, 0.02556, 0.4386, 0.04231, 0.4163, 0.1065, 0.4163, 0.1065, 0.4163, 0.1065, 0.4163, 0.1065, 0.4163, 0.1065, 0.4163, 0.1065, 0.4163, 0.1065, 0.4163, 0.1065, 0.4163, 0.1065, 0.4972, 0.03115, 0.5056, 0.05347, 0.4721, 0.05626, 0.4972, 0.03115, 0.5056, 0.05347, 0.4721, 0.05626, 0.8963, 0.00882, 0.8963, 0.00882, 0.8963, 0.00882, 0.8963, 0.00882, 0.4386, 0.1037, 0.4386, 0.1037, 0.4386, 0.1037, 0.000447, 0.000447, 0.1539, 0.000447, 0.1539, 0.9996, 0.000447, 0.9996, 0.4023, 0.4498, 0.4553, 0.4777, 0.4609, 0.4888, 0.9019, 0.00882, 0.9019, 0.00882, 0.9019, 0.00882, 0.9019, 0.00882, 0.4637, 0.4888, 0.4581, 0.4777, 0.4079, 0.447, 0.8963, 0.00882, 0.8963, 0.00882, 0.8963, 0.00882, 0.8963, 0.00882, 0.4442, 0.1065, 0.4442, 0.1065, 0.4442, 0.1065, 0.8963, 0.00882, 0.8963, 0.00882, 0.8963, 0.00882, 0.8963, 0.00882, 0.4442, 0.1065, 0.4442, 0.1065, 0.4442, 0.1065, 0.4442, 0.1065, 0.514, 0.02556, 0.5279, 0.05905, 0.5084, 0.05626, 0.5, 0.03394, 0.8712, 0.6702, 0.8712, 0.6702, 0.8712, 0.6702, 0.8712, 0.6702, 0.8712, 0.6702, 0.8712, 0.6702, 0.8712, 0.6702, 0.8712, 0.6702, 0.8712, 0.6702, 0.8712, 0.6702, 0.8712, 0.6702, 0.8712, 0.6702, 0.8712, 0.6702, 0.8712, 0.6702, 0.8712, 0.6702, 0.8712, 0.6702, 0.8712, 0.6702, 0.8712, 0.6702, 0.8712, 0.6702, 0.8712, 0.6702, 0.514, 0.09254, 0.4805, 0.1121, 0.4777, 0.09254, 0.5, 0.08138, 0.4163, 0.1065, 0.4163, 0.1065, 0.4163, 0.1065, 0.4526, 0.08975, 0.4777, 0.09254, 0.4805, 0.1121, 0.4442, 0.1037, 0.4777, 0.08696, 0.4972, 0.0758, 0.5, 0.08138, 0.4777, 0.09254, 0.4163, 0.1065, 0.4163, 0.1065, 0.4163, 0.1065, 0.4163, 0.1065, 0.4777, 0.08696, 0.4972, 0.0758, 0.5, 0.08138, 0.4777, 0.09254, 0.4972, 0.0758, 0.5056, 0.05347, 0.5084, 0.05626, 0.5, 0.08138, 0.8963, 0.00882, 0.8963, 0.00882, 0.8963, 0.00882, 0.8963, 0.00882, 0.4637, 0.09533, 0.4637, 0.09533, 0.4637, 0.09533, 0.4637, 0.09533, 0.4637, 0.09533, 0.4637, 0.09533, 0.4637, 0.09533, 0.4637, 0.09533, 0.4637, 0.09533, 0.4637, 0.09533, 0.4637, 0.09533, 0.4637, 0.09533, 0.4637, 0.09533, 0.4637, 0.09533, 0.4637, 0.09533, 0.4637, 0.09533, 0.4637, 0.09533, 0.4637, 0.09533, 0.4637, 0.09533, 0.4637, 0.09533, 0.4637, 0.09533, 0.4637, 0.09533, 0.4637, 0.09533, 0.4637, 0.09533, 0.4386, 0.1037, 0.4386, 0.1037, 0.4386, 0.1037, 0.4553, 0.4777, 0.4581, 0.4833, 0.4609, 0.4888, 0.4163, 0.1065, 0.4163, 0.1065, 0.4163, 0.1065, 0.4163, 0.1065, 0.4163, 0.1065, 0.4163, 0.1065, 0.4163, 0.1065, 0.4163, 0.1065, 0.4163, 0.1065, 0.4163, 0.1065, 0.4163, 0.1065, 0.4163, 0.1065, 0.4163, 0.1065, 0.4163, 0.1065, 0.4163, 0.1065, 0.4163, 0.1065, 0.4163, 0.1065, 0.1651, 0.9996, 0.006029, 0.9996, 0.006029, 0.006029, 0.3939, 0.006029, 0.4163, 0.1065, 0.4163, 0.1065, 0.4163, 0.1065, 0.5056, 0.05347, 0.4972, 0.0758, 0.4721, 0.05626, 0.5056, 0.05347, 0.4972, 0.0758, 0.4721, 0.05626, 0.4553, 0.02556, 0.4777, 0.01998, 0.4721, 0.05626, 0.4553, 0.02556, 0.4777, 0.01998, 0.4721, 0.05626, 0.4777, 0.08696, 0.4553, 0.08417, 0.4721, 0.05626, 0.4777, 0.08696, 0.4553, 0.08417, 0.4721, 0.05626, 0.4386, 0.06464, 0.4386, 0.04231, 0.4721, 0.05626, 0.4386, 0.06464, 0.4386, 0.04231, 0.4721, 0.05626, 0.4442, 0.1065, 0.4442, 0.1065, 0.4442, 0.1065, 0.4637, 0.4888, 0.4637, 0.4833, 0.4581, 0.4777, 0.3856, 0.5921, 0.3856, 0.5921, 0.3856, 0.5921, 0.3856, 0.5921, 0.3856, 0.5921, 0.3856, 0.5921, 0.3856, 0.5921, 0.3856, 0.5921, 0.3856, 0.5921, 0.3856, 0.5921, 0.3856, 0.5921, 0.3856, 0.5921, 0.4163, 0.1065, 0.4163, 0.1065, 0.4163, 0.1065, 0.4163, 0.1065, 0.4526, 0.08975, 0.4358, 0.07022, 0.4386, 0.06464, 0.4553, 0.08417, 0.3856, 0.5921, 0.3856, 0.5921, 0.3856, 0.5921, 0.3856, 0.5921, 0.3856, 0.5921, 0.3856, 0.5921, 0.3856, 0.5921, 0.3856, 0.5921, 0.4163, 0.1065, 0.4163, 0.1065, 0.4163, 0.1065, 0.4163, 0.1065, 0.4163, 0.1065, 0.4163, 0.1065, 0.4163, 0.1065, 0.4163, 0.1065, 0.4163, 0.1065, 0.4163, 0.1065, 0.4163, 0.1065, 0.4163, 0.1065, 0.4163, 0.1065, 0.4163, 0.1065, 0.4163, 0.1065, 0.4442, 0.1065, 0.4442, 0.1065, 0.4442, 0.1065, 0.9019, 0.00882, 0.9019, 0.00882, 0.9019, 0.00882, 0.9019, 0.00882, 0.1679, 0.9996, 0.4079, 0.447, 0.4023, 0.4442, 0.4163, 0.1065, 0.4163, 0.1065, 0.4163, 0.1065, 0.4163, 0.1065, 0.4637, 0.09533, 0.4637, 0.09533, 0.4637, 0.09533, 0.4637, 0.09533, 0.4637, 0.09533, 0.4637, 0.09533, 0.4637, 0.09533, 0.4637, 0.09533, 0.4637, 0.09533, 0.4637, 0.09533, 0.4637, 0.09533, 0.4637, 0.09533, 0.4637, 0.09533, 0.4637, 0.09533, 0.4637, 0.09533, 0.4637, 0.09533, 0.4637, 0.09533, 0.4637, 0.09533, 0.4637, 0.09533, 0.4637, 0.09533, 0.4637, 0.09533, 0.4637, 0.09533, 0.4637, 0.09533, 0.4637, 0.09533, 0.4637, 0.09533, 0.4637, 0.09533, 0.3856, 0.5921, 0.3856, 0.5921, 0.3856, 0.5921, 0.3856, 0.5921, 0.4637, 0.09533, 0.4637, 0.09533, 0.4637, 0.09533, 0.4637, 0.09533, 0.4637, 0.09533, 0.4637, 0.09533, 0.4637, 0.09533, 0.4637, 0.09533, 0.4637, 0.09533, 0.4637, 0.09533, 0.4637, 0.09533, 0.4637, 0.09533, 0.4637, 0.09533, 0.4637, 0.09533, 0.4637, 0.09533, 0.4386, 0.04231, 0.4386, 0.06464, 0.4358, 0.07022, 0.4358, 0.0451, 0.4637, 0.09533, 0.4637, 0.09533, 0.4637, 0.09533, 0.4637, 0.09533, 0.3967, 0.4442, 0.4023, 0.4498, 0.1679, 0.9996, 0.4386, 0.1037, 0.4386, 0.1037, 0.4386, 0.1037, 0.9019, 0.00882, 0.9019, 0.00882, 0.9019, 0.00882, 0.9019, 0.00882, 0.000447, 0.000447, 0.9996, 0.000447, 0.9996, 0.9996, 0.000447, 0.9996, 0.1679, 1.002, 0.1679, 1.002, 0.4023, 0.4442, 0.9019, 0.00882, 0.9019, 0.00882, 0.9019, 0.00882, 0.9019, 0.00882, 0.4442, 0.1065, 0.4442, 0.1065, 0.4442, 0.1065, 0.9019, 0.00882, 0.9019, 0.00882, 0.9019, 0.00882, 0.9019, 0.00882, 0.3967, 0.4442, 0.1679, 0.9996, 0.1651, 0.9996, 0.4386, 0.1037, 0.4386, 0.1037, 0.4386, 0.1037, 0.4581, 0.4833, 0.4609, 0.486, 0.4609, 0.4888, 0.9019, 0.00882, 0.9019, 0.00882, 0.9019, 0.00882, 0.9019, 0.00882, 0.8963, 0.00882, 0.8963, 0.00882, 0.8963, 0.00882, 0.8963, 0.00882, 0.4386, 0.1037, 0.4386, 0.1037, 0.4386, 0.1037, 0.7623, 0.000447, 0.7707, 0.000447, 0.7707, 0.7679, 0.7623, 0.7679, 0.8963, 0.00882, 0.8963, 0.00882, 0.8963, 0.00882, 0.8963, 0.00882, 0.4442, 0.1065, 0.4442, 0.1065, 0.4442, 0.1065, 0.4637, 0.4888, 0.4637, 0.486, 0.4637, 0.4833, 0.9968, 0.7679, 0.7819, 0.7679, 0.7819, 0.000447, 0.9968, 0.000447, 0.74, 0.7707, 0.994, 0.7707, 0.994, 0.9968, 0.74, 0.9968, 0.3967, 0.4442, 0.1679, 0.9996, 0.1679, 0.9996, 0.7819, 0.7679, 0.7707, 0.7679, 0.7707, 0.000447, 0.7819, 0.000447, 0.1539, 0.9996, 0.000447, 0.9996, 0.000447, 0.000447, 0.1539, 0.000447, 0.4386, 0.1037, 0.4386, 0.1037, 0.4386, 0.1037, 0.8963, 0.00882, 0.8963, 0.00882, 0.8963, 0.00882, 0.8963, 0.00882, 0.4609, 0.486, 0.4609, 0.4888, 0.4609, 0.4888, 0.9019, 0.00882, 0.9019, 0.00882, 0.9019, 0.00882, 0.9019, 0.00882, 0.4637, 0.4888, 0.4637, 0.4888, 0.4637, 0.486, 0.4386, 0.1037, 0.4386, 0.1037, 0.4386, 0.1037, 0.8963, 0.00882, 0.8963, 0.00882, 0.8963, 0.00882, 0.8963, 0.00882, 0.6088, 0.7679, 0.6033, 0.7679, 0.6033, 0.000447, 0.6088, 0.000447, 0.4442, 0.1065, 0.4442, 0.1065, 0.4442, 0.1065, 0.4442, 0.1065, 0.4442, 0.1065, 0.4442, 0.1065, 0.4163, 0.1065, 0.4163, 0.1065, 0.4163, 0.1065, 0.4163, 0.1065, 0.4442, 0.1065, 0.4442, 0.1065, 0.4442, 0.1065, 0.4637, 0.4888, 0.4637, 0.486, 0.4637, 0.486, 0.8963, 0.00882, 0.8963, 0.00882, 0.8963, 0.00882, 0.8963, 0.00882, 0.4386, 0.1037, 0.4386, 0.1037, 0.4386, 0.1037, 0.1679, 1.002, 0.1679, 0.9996, 0.4023, 0.4442, 0.4609, 0.486, 0.4609, 0.486, 0.4609, 0.4888, 0.9019, 0.00882, 0.9019, 0.00882, 0.9019, 0.00882, 0.9019, 0.00882, 0.9996, 0.9996, 0.000447, 0.9996, 0.000447, 0.000447, 0.9996, 0.000447])
me_tempest.materials.append(mat_tempestmarquee)
me_tempest.materials.append(mat_tempesttitle)
me_tempest.materials.append(mat_tempestglass)
me_tempest.materials.append(mat_tempesttexture)
me_tempest.use_remesh_fix_poles = True
me_tempest.use_remesh_preserve_attributes = False
me_tempest.update()

# ---- objects
ob_tempest = bpy.data.objects.new('tempest', me_tempest)

# ---- transforms, parenting, visibility, modifiers, constraints
ob_tempest.location = (-0.04635, -0.2443, 1.057)
ob_tempest.rotation_euler = (1.571, 0.0, 0.0)
_m = ob_tempest.modifiers.new('Auto Smooth', 'NODES')
_m.node_group = ng_auto_smooth
_gi = [s.identifier for s in ng_auto_smooth.interface.items_tree if s.item_type == 'SOCKET' and s.in_out == 'INPUT']
_m[_gi[1]] = 1.047  # Angle
_m = ob_tempest.modifiers.new('WeightedNormal', 'WEIGHTED_NORMAL')
_m.keep_sharp = True

# ---- collection membership
scene.collection.objects.link(ob_tempest)

# ---- scene / render settings (as saved in the file)
scene.frame_start = 1; scene.frame_end = 250; scene.frame_set(1)
scene.render.engine = 'BLENDER_EEVEE_NEXT'
scene.cycles.use_denoising = False
scene.cycles.samples = 128
scene.cycles.sampling_pattern = 'TABULATED_SOBOL'
scene.cycles.use_adaptive_sampling = False
scene.cycles.use_light_tree = False
scene.view_settings.view_transform = 'Filmic'
bpy.context.view_layer.update()

# ---- added for rendering (the .blend has no active camera and no usable light): camera, sun
cam_auto = bpy.data.cameras.new('AutoCamera')
cam_auto.lens = 50.0
cam_auto.sensor_width = 36.0
cam_auto.clip_end = 1000.0
ob_auto_camera = bpy.data.objects.new('AutoCamera', cam_auto)
scene.collection.objects.link(ob_auto_camera)
ob_auto_camera.location = (1.89222, -2.37393, 2.40263)
ob_auto_camera.rotation_euler = (1.09748, -7.21219e-08, 0.694738)
scene.camera = ob_auto_camera
light_auto_sun = bpy.data.lights.new('AutoSun', 'SUN')
light_auto_sun.energy = 3.0
light_auto_sun.angle = 0.0523599
ob_auto_sun = bpy.data.objects.new('AutoSun', light_auto_sun)
scene.collection.objects.link(ob_auto_sun)
ob_auto_sun.rotation_euler = (0.872665, 0.174533, 0.523599)
bpy.context.view_layer.update()
